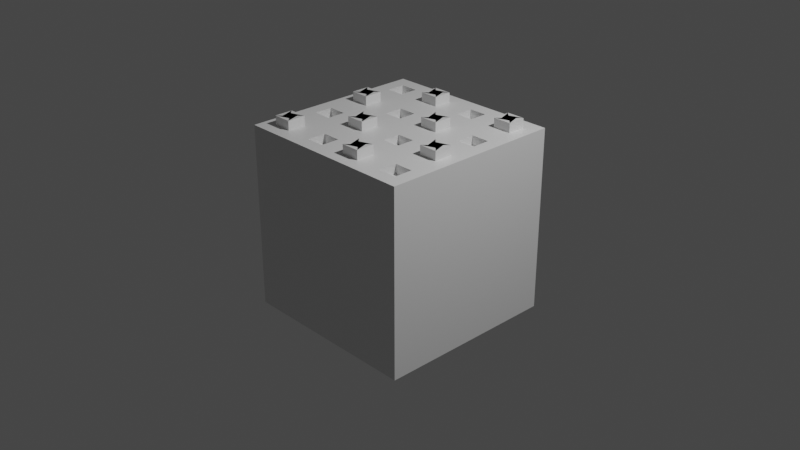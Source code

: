 # Source: Edge_Loops_Loop_Cut_and_Slide.blend  (saved by Blender 2.92.15; exported with 4.5.12 LTS)
import bpy
from mathutils import Matrix  # noqa: F401  (used for matrix-valued properties, if any)

bpy.ops.wm.read_factory_settings(use_empty=True)
scene = bpy.context.scene
scene.name = 'Scene'

# ---- collections
col_collection = bpy.data.collections.new('Collection'); scene.collection.children.link(col_collection)

# ---- materials (node trees are filled in below, after node groups)
mat_material = bpy.data.materials.new('Material')
mat_material.alpha_threshold = 0.0
mat_material.use_transparent_shadow = False
mat_material.line_color = (0.0, 0.0, 0.0, 1.0)

# ---- material node trees
mat_material.use_nodes = True; mat_material.node_tree.nodes.clear()
_N = mat_material.node_tree.nodes; _L = mat_material.node_tree.links
n0 = _N.new('ShaderNodeOutputMaterial'); n0.name = 'Material Output'; n0.location = (300, 300)
n1 = _N.new('ShaderNodeBsdfPrincipled'); n1.name = 'Principled BSDF'; n1.location = (10, 300)
n1.distribution = 'GGX'
n1.subsurface_method = 'BURLEY'
n1.inputs[2].default_value = 0.4
n1.inputs[3].default_value = 1.45
n1.inputs[27].default_value = (0.0, 0.0, 0.0, 1.0)
n1.inputs[28].default_value = 1.0
_L.new(n1.outputs[0], n0.inputs[0])
n0.is_active_output = True

# ---- world
world_world = bpy.data.worlds.new('World'); scene.world = world_world
world_world.use_nodes = True; world_world.node_tree.nodes.clear()
_N = world_world.node_tree.nodes; _L = world_world.node_tree.links
n0 = _N.new('ShaderNodeOutputWorld'); n0.name = 'World Output'; n0.location = (300, 300)
n1 = _N.new('ShaderNodeBackground'); n1.name = 'Background'; n1.location = (10, 300)
n1.inputs[0].default_value = (0.05088, 0.05088, 0.05088, 1.0)
_L.new(n1.outputs[0], n0.inputs[0])
n0.is_active_output = True
world_world.color = (0.05088, 0.05088, 0.05088)
world_world.use_sun_shadow = False
world_world.sun_shadow_jitter_overblur = 0.0

# ---- cameras
cam_camera = bpy.data.cameras.new('Camera')
cam_camera.clip_end = 100.0
cam_camera.ortho_scale = 7.314

# ---- lights
light_light = bpy.data.lights.new('Light', 'POINT')
light_light.transmission_factor = 0.0
light_light.energy = 1000.0
light_light.shadow_soft_size = 0.1
light_light.shadow_maximum_resolution = 0.006
light_light.use_absolute_resolution = True

# ---- meshes
me_cube = bpy.data.meshes.new('Cube')
me_cube.from_pydata([(1.0, 1.0, 1.0), (1.0, 1.0, -1.0), (1.0, -1.0, 1.0), (1.0, -1.0, -1.0), (-1.0, 1.0, 1.0), (-1.0, 1.0, -1.0), (-1.0, -1.0, 1.0), (-1.0, -1.0, -1.0), (-1.0, 0.5, -1.0), (-1.0, 0.0, -1.0), (-1.0, -0.5, -1.0), (1.0, 0.5, 1.0), (1.0, 0.0, 1.0), (1.0, -0.5, 1.0), (-1.0, -0.5, 1.0), (-1.0, 0.0, 1.0), (-1.0, 0.5, 1.0), (1.0, -0.5, -1.0), (1.0, 0.0, -1.0), (1.0, 0.5, -1.0), (1.0, 1.0, 0.5082), (1.0, 1.0, 0.008219), (1.0, 1.0, -0.4918), (-1.0, -1.0, -0.4918), (-1.0, -1.0, 0.008219), (-1.0, -1.0, 0.5082), (1.0, -1.0, 0.5082), (1.0, -1.0, 0.008219), (1.0, -1.0, -0.4918), (-1.0, 1.0, 0.5082), (-1.0, 1.0, 0.008219), (-1.0, 1.0, -0.4918), (1.0, 0.5, 0.5082), (1.0, 0.5, 0.008219), (1.0, 0.5, -0.4918), (1.0, 0.0, 0.5082), (1.0, 0.0, 0.008219), (1.0, 0.0, -0.4918), (1.0, -0.5, 0.5082), (1.0, -0.5, 0.008219), (1.0, -0.5, -0.4918), (-1.0, -0.5, 0.5082), (-1.0, -0.5, 0.008219), (-1.0, -0.5, -0.4918), (-1.0, 0.0, 0.5082), (-1.0, 0.0, 0.008219), (-1.0, 0.0, -0.4918), (-1.0, 0.5, 0.5082), (-1.0, 0.5, 0.008219), (-1.0, 0.5, -0.4918), (0.5, 1.0, -1.0), (0.0, 1.0, -1.0), (-0.5, 1.0, -1.0), (0.5, -1.0, 1.0), (0.0, -1.0, 1.0), (-0.5, -1.0, 1.0), (-0.5, -1.0, -1.0), (0.0, -1.0, -1.0), (0.5, -1.0, -1.0), (-0.5, 1.0, 1.0), (0.0, 1.0, 1.0), (0.5, 1.0, 1.0), (0.5, 0.5, -1.0), (0.0, 0.5, -1.0), (-0.5, 0.5, -1.0), (0.5, 0.0, -1.0), (0.0, 0.0, -1.0), (-0.5, 0.0, -1.0), (0.5, -0.5, -1.0), (0.0, -0.5, -1.0), (-0.5, -0.5, -1.0), (-0.5, 0.5, 1.0), (0.0, 0.5, 1.0), (0.5, 0.5, 1.0), (-0.5, 0.0, 1.0), (0.0, 0.0, 1.0), (0.5, 0.0, 1.0), (-0.5, -0.5, 1.0), (0.0, -0.5, 1.0), (0.5, -0.5, 1.0), (-0.5, 1.0, -0.4918), (0.0, 1.0, -0.4918), (0.5, 1.0, -0.4918), (-0.5, 1.0, 0.008219), (0.0, 1.0, 0.008219), (0.5, 1.0, 0.008219), (-0.5, 1.0, 0.5082), (0.0, 1.0, 0.5082), (0.5, 1.0, 0.5082), (0.5, -1.0, -0.4918), (0.0, -1.0, -0.4918), (-0.5, -1.0, -0.4918), (0.5, -1.0, 0.008219), (0.0, -1.0, 0.008219), (-0.5, -1.0, 0.008219), (0.5, -1.0, 0.5082), (0.0, -1.0, 0.5082), (-0.5, -1.0, 0.5082), (-0.65, -0.65, 1.0), (-0.85, -0.65, 1.0), (-0.85, -0.85, 1.0), (-0.65, -0.85, 1.0), (-0.65, 0.35, 1.0), (-0.85, 0.35, 1.0), (-0.85, 0.15, 1.0), (-0.65, 0.15, 1.0), (0.85, -0.15, 1.0), (0.65, -0.15, 1.0), (0.65, -0.35, 1.0), (0.85, -0.35, 1.0), (-0.15, -0.15, 1.0), (-0.35, -0.15, 1.0), (-0.35, -0.35, 1.0), (-0.15, -0.35, 1.0), (0.35, 0.35, 1.0), (0.15, 0.35, 1.0), (0.15, 0.15, 1.0), (0.35, 0.15, 1.0), (0.85, 0.85, 1.0), (0.65, 0.85, 1.0), (0.65, 0.65, 1.0), (0.85, 0.65, 1.0), (-0.15, 0.85, 1.0), (-0.35, 0.85, 1.0), (-0.35, 0.65, 1.0), (-0.15, 0.65, 1.0), (0.35, -0.65, 1.0), (0.15, -0.65, 1.0), (0.15, -0.85, 1.0), (0.35, -0.85, 1.0), (-0.85, -0.65, 1.1), (-0.65, -0.65, 1.1), (-0.65, -0.85, 1.1), (-0.85, -0.85, 1.1), (-0.85, 0.35, 1.1), (-0.65, 0.35, 1.1), (-0.65, 0.15, 1.1), (-0.85, 0.15, 1.1), (0.65, -0.15, 1.1), (0.85, -0.15, 1.1), (0.85, -0.35, 1.1), (0.65, -0.35, 1.1), (-0.35, -0.15, 1.1), (-0.15, -0.15, 1.1), (-0.15, -0.35, 1.1), (-0.35, -0.35, 1.1), (0.15, 0.35, 1.1), (0.35, 0.35, 1.1), (0.35, 0.15, 1.1), (0.15, 0.15, 1.1), (0.65, 0.85, 1.1), (0.85, 0.85, 1.1), (0.85, 0.65, 1.1), (0.65, 0.65, 1.1), (-0.35, 0.85, 1.1), (-0.15, 0.85, 1.1), (-0.15, 0.65, 1.1), (-0.35, 0.65, 1.1), (0.15, -0.65, 1.1), (0.35, -0.65, 1.1), (0.35, -0.85, 1.1), (0.15, -0.85, 1.1), (-0.65, 0.85, 1.0), (-0.85, 0.85, 1.0), (-0.85, 0.65, 1.0), (-0.65, 0.65, 1.0), (-0.65, -0.15, 1.0), (-0.85, -0.15, 1.0), (-0.85, -0.35, 1.0), (-0.65, -0.35, 1.0), (0.35, -0.15, 1.0), (0.15, -0.15, 1.0), (0.15, -0.35, 1.0), (0.35, -0.35, 1.0), (0.85, 0.35, 1.0), (0.65, 0.35, 1.0), (0.65, 0.15, 1.0), (0.85, 0.15, 1.0), (-0.15, 0.35, 1.0), (-0.35, 0.35, 1.0), (-0.35, 0.15, 1.0), (-0.15, 0.15, 1.0), (0.85, -0.65, 1.0), (0.65, -0.65, 1.0), (0.65, -0.85, 1.0), (0.85, -0.85, 1.0), (-0.15, -0.65, 1.0), (-0.35, -0.65, 1.0), (-0.35, -0.85, 1.0), (-0.15, -0.85, 1.0), (-0.8, -0.8, 1.1), (-0.7, -0.8, 1.1), (-0.7, -0.7, 1.1), (-0.8, -0.7, 1.1), (-0.8, 0.2, 1.1), (-0.7, 0.2, 1.1), (-0.7, 0.3, 1.1), (-0.8, 0.3, 1.1), (0.7, -0.3, 1.1), (0.8, -0.3, 1.1), (0.8, -0.2, 1.1), (0.7, -0.2, 1.1), (-0.3, -0.3, 1.1), (-0.2, -0.3, 1.1), (-0.2, -0.2, 1.1), (-0.3, -0.2, 1.1), (0.2, 0.2, 1.1), (0.3, 0.2, 1.1), (0.3, 0.3, 1.1), (0.2, 0.3, 1.1), (0.7, 0.7, 1.1), (0.8, 0.7, 1.1), (0.8, 0.8, 1.1), (0.7, 0.8, 1.1), (-0.3, 0.7, 1.1), (-0.2, 0.7, 1.1), (-0.2, 0.8, 1.1), (-0.3, 0.8, 1.1), (0.2, -0.8, 1.1), (0.3, -0.8, 1.1), (0.3, -0.7, 1.1), (0.2, -0.7, 1.1), (-0.85, 0.85, 0.9), (-0.65, 0.85, 0.9), (-0.65, 0.65, 0.9), (-0.85, 0.65, 0.9), (-0.85, -0.15, 0.9), (-0.65, -0.15, 0.9), (-0.65, -0.35, 0.9), (-0.85, -0.35, 0.9), (0.15, -0.15, 0.9), (0.35, -0.15, 0.9), (0.35, -0.35, 0.9), (0.15, -0.35, 0.9), (0.65, 0.35, 0.9), (0.85, 0.35, 0.9), (0.85, 0.15, 0.9), (0.65, 0.15, 0.9), (-0.35, 0.35, 0.9), (-0.15, 0.35, 0.9), (-0.15, 0.15, 0.9), (-0.35, 0.15, 0.9), (0.65, -0.65, 0.9), (0.85, -0.65, 0.9), (0.85, -0.85, 0.9), (0.65, -0.85, 0.9), (-0.35, -0.65, 0.9), (-0.15, -0.65, 0.9), (-0.15, -0.85, 0.9), (-0.35, -0.85, 0.9), (-0.7, -0.8, 1.0), (-0.8, -0.8, 1.0), (-0.8, -0.7, 1.0), (-0.7, -0.7, 1.0), (-0.7, 0.2, 1.0), (-0.8, 0.2, 1.0), (-0.8, 0.3, 1.0), (-0.7, 0.3, 1.0), (0.8, -0.3, 1.0), (0.7, -0.3, 1.0), (0.7, -0.2, 1.0), (0.8, -0.2, 1.0), (-0.2, -0.3, 1.0), (-0.3, -0.3, 1.0), (-0.3, -0.2, 1.0), (-0.2, -0.2, 1.0), (0.3, 0.2, 1.0), (0.2, 0.2, 1.0), (0.2, 0.3, 1.0), (0.3, 0.3, 1.0), (0.8, 0.7, 1.0), (0.7, 0.7, 1.0), (0.7, 0.8, 1.0), (0.8, 0.8, 1.0), (-0.2, 0.7, 1.0), (-0.3, 0.7, 1.0), (-0.3, 0.8, 1.0), (-0.2, 0.8, 1.0), (0.3, -0.8, 1.0), (0.2, -0.8, 1.0), (0.2, -0.7, 1.0), (0.3, -0.7, 1.0), (0.35, 0.85, 1.0), (0.15, 0.85, 1.0), (0.15, 0.65, 1.0), (0.35, 0.65, 1.0), (0.15, 0.85, 0.9), (0.35, 0.85, 0.9), (0.35, 0.65, 0.9), (0.15, 0.65, 0.9)], [], [(122, 123, 154, 155), (97, 55, 6, 25), (47, 16, 4, 29), (68, 17, 3, 58), (38, 13, 2, 26), (88, 61, 0, 20), (20, 0, 11, 32), (32, 11, 12, 35), (35, 12, 13, 38), (50, 1, 19, 62), (62, 19, 18, 65), (65, 18, 17, 68), (25, 6, 14, 41), (41, 14, 15, 44), (44, 15, 16, 47), (166, 167, 226, 227), (115, 116, 149, 146), (179, 180, 241, 238), (9, 46, 49, 8), (46, 45, 48, 49), (45, 44, 47, 48), (10, 43, 46, 9), (43, 42, 45, 46), (42, 41, 44, 45), (7, 23, 43, 10), (23, 24, 42, 43), (24, 25, 41, 42), (18, 37, 40, 17), (37, 36, 39, 40), (36, 35, 38, 39), (19, 34, 37, 18), (34, 33, 36, 37), (33, 32, 35, 36), (1, 22, 34, 19), (22, 21, 33, 34), (21, 20, 32, 33), (50, 82, 22, 1), (82, 85, 21, 22), (85, 88, 20, 21), (17, 40, 28, 3), (40, 39, 27, 28), (39, 38, 26, 27), (8, 49, 31, 5), (49, 48, 30, 31), (48, 47, 29, 30), (56, 91, 23, 7), (91, 94, 24, 23), (94, 97, 25, 24), (27, 26, 95, 92), (92, 95, 96, 93), (93, 96, 97, 94), (28, 27, 92, 89), (89, 92, 93, 90), (90, 93, 94, 91), (3, 28, 89, 58), (58, 89, 90, 57), (57, 90, 91, 56), (30, 29, 86, 83), (83, 86, 87, 84), (84, 87, 88, 85), (31, 30, 83, 80), (80, 83, 84, 81), (81, 84, 85, 82), (5, 31, 80, 52), (52, 80, 81, 51), (51, 81, 82, 50), (117, 114, 147, 148), (218, 219, 278, 279), (108, 109, 140, 141), (181, 178, 239, 240), (128, 129, 160, 161), (192, 193, 252, 253), (114, 115, 146, 147), (284, 285, 288, 289), (107, 108, 141, 138), (9, 67, 70, 10), (67, 66, 69, 70), (66, 65, 68, 69), (8, 64, 67, 9), (64, 63, 66, 67), (63, 62, 65, 66), (5, 52, 64, 8), (52, 51, 63, 64), (51, 50, 62, 63), (29, 4, 59, 86), (86, 59, 60, 87), (87, 60, 61, 88), (10, 70, 56, 7), (70, 69, 57, 56), (69, 68, 58, 57), (26, 2, 53, 95), (95, 53, 54, 96), (96, 54, 55, 97), (178, 179, 238, 239), (127, 128, 161, 158), (191, 192, 253, 250), (77, 14, 99, 98), (14, 6, 100, 99), (6, 55, 101, 100), (55, 77, 98, 101), (71, 16, 103, 102), (16, 15, 104, 103), (15, 74, 105, 104), (74, 71, 102, 105), (12, 76, 107, 106), (76, 79, 108, 107), (79, 13, 109, 108), (13, 12, 106, 109), (75, 74, 111, 110), (74, 77, 112, 111), (77, 78, 113, 112), (78, 75, 110, 113), (73, 72, 115, 114), (72, 75, 116, 115), (75, 76, 117, 116), (76, 73, 114, 117), (0, 61, 119, 118), (61, 73, 120, 119), (73, 11, 121, 120), (11, 0, 118, 121), (60, 59, 123, 122), (59, 71, 124, 123), (71, 72, 125, 124), (72, 60, 122, 125), (79, 78, 127, 126), (78, 54, 128, 127), (54, 53, 129, 128), (53, 79, 126, 129), (193, 190, 251, 252), (204, 205, 264, 265), (190, 191, 250, 251), (203, 204, 265, 262), (164, 165, 224, 225), (205, 202, 263, 264), (216, 217, 276, 277), (163, 164, 225, 222), (102, 103, 134, 135), (116, 117, 148, 149), (125, 122, 155, 156), (105, 102, 135, 136), (123, 124, 157, 154), (103, 104, 137, 134), (110, 111, 142, 143), (124, 125, 156, 157), (104, 105, 136, 137), (113, 110, 143, 144), (111, 112, 145, 142), (118, 119, 150, 151), (98, 99, 130, 131), (112, 113, 144, 145), (121, 118, 151, 152), (101, 98, 131, 132), (119, 120, 153, 150), (99, 100, 133, 130), (126, 127, 158, 159), (106, 107, 138, 139), (120, 121, 152, 153), (100, 101, 132, 133), (129, 126, 159, 160), (109, 106, 139, 140), (59, 4, 163, 162), (4, 16, 164, 163), (16, 71, 165, 164), (71, 59, 162, 165), (74, 15, 167, 166), (15, 14, 168, 167), (14, 77, 169, 168), (77, 74, 166, 169), (76, 75, 171, 170), (75, 78, 172, 171), (78, 79, 173, 172), (79, 76, 170, 173), (11, 73, 175, 174), (73, 76, 176, 175), (76, 12, 177, 176), (12, 11, 174, 177), (72, 71, 179, 178), (71, 74, 180, 179), (74, 75, 181, 180), (75, 72, 178, 181), (13, 79, 183, 182), (79, 53, 184, 183), (53, 2, 185, 184), (2, 13, 182, 185), (78, 77, 187, 186), (77, 55, 188, 187), (55, 54, 189, 188), (54, 78, 186, 189), (131, 130, 191, 190), (130, 133, 192, 191), (133, 132, 193, 192), (132, 131, 190, 193), (135, 134, 195, 194), (134, 137, 196, 195), (137, 136, 197, 196), (136, 135, 194, 197), (139, 138, 199, 198), (138, 141, 200, 199), (141, 140, 201, 200), (140, 139, 198, 201), (143, 142, 203, 202), (142, 145, 204, 203), (145, 144, 205, 204), (144, 143, 202, 205), (147, 146, 207, 206), (146, 149, 208, 207), (149, 148, 209, 208), (148, 147, 206, 209), (151, 150, 211, 210), (150, 153, 212, 211), (153, 152, 213, 212), (152, 151, 210, 213), (155, 154, 215, 214), (154, 157, 216, 215), (157, 156, 217, 216), (156, 155, 214, 217), (159, 158, 219, 218), (158, 161, 220, 219), (161, 160, 221, 220), (160, 159, 218, 221), (223, 222, 225, 224), (227, 226, 229, 228), (231, 230, 233, 232), (235, 234, 237, 236), (239, 238, 241, 240), (243, 242, 245, 244), (247, 246, 249, 248), (251, 250, 253, 252), (255, 254, 257, 256), (259, 258, 261, 260), (263, 262, 265, 264), (267, 266, 269, 268), (271, 270, 273, 272), (275, 274, 277, 276), (279, 278, 281, 280), (221, 218, 279, 280), (180, 181, 240, 241), (169, 166, 227, 228), (219, 220, 281, 278), (206, 207, 266, 267), (167, 168, 229, 226), (220, 221, 280, 281), (209, 206, 267, 268), (168, 169, 228, 229), (207, 208, 269, 266), (194, 195, 254, 255), (208, 209, 268, 269), (197, 194, 255, 256), (195, 196, 257, 254), (182, 183, 242, 243), (196, 197, 256, 257), (185, 182, 243, 244), (183, 184, 245, 242), (170, 171, 230, 231), (184, 185, 244, 245), (173, 170, 231, 232), (210, 211, 270, 271), (171, 172, 233, 230), (213, 210, 271, 272), (172, 173, 232, 233), (211, 212, 273, 270), (198, 199, 258, 259), (212, 213, 272, 273), (201, 198, 259, 260), (199, 200, 261, 258), (186, 187, 246, 247), (200, 201, 260, 261), (189, 186, 247, 248), (187, 188, 249, 246), (174, 175, 234, 235), (188, 189, 248, 249), (177, 174, 235, 236), (214, 215, 274, 275), (175, 176, 237, 234), (162, 163, 222, 223), (217, 214, 275, 276), (176, 177, 236, 237), (165, 162, 223, 224), (215, 216, 277, 274), (202, 203, 262, 263), (61, 60, 283, 282), (60, 72, 284, 283), (72, 73, 285, 284), (73, 61, 282, 285), (287, 286, 289, 288), (285, 282, 287, 288), (283, 284, 289, 286), (282, 283, 286, 287)])
_uv = me_cube.uv_layers.new(name='UVMap')
_uv.uv.foreach_set('vector', [0.7687, 0.5187, 0.7937, 0.5187, 0.7937, 0.5187, 0.7687, 0.5187, 0.5635, 0.9375, 0.625, 0.9375, 0.625, 1.0, 0.5635, 1.0, 0.5635, 0.1875, 0.625, 0.1875, 0.625, 0.25, 0.5635, 0.25, 0.3125, 0.6875, 0.375, 0.6875, 0.375, 0.75, 0.3125, 0.75, 0.5635, 0.6875, 0.625, 0.6875, 0.625, 0.75, 0.5635, 0.75, 0.5635, 0.4375, 0.625, 0.4375, 0.625, 0.5, 0.5635, 0.5, 0.5635, 0.5, 0.625, 0.5, 0.625, 0.5625, 0.5635, 0.5625, 0.5635, 0.5625, 0.625, 0.5625, 0.625, 0.625, 0.5635, 0.625, 0.5635, 0.625, 0.625, 0.625, 0.625, 0.6875, 0.5635, 0.6875, 0.3125, 0.5, 0.375, 0.5, 0.375, 0.5625, 0.3125, 0.5625, 0.3125, 0.5625, 0.375, 0.5625, 0.375, 0.625, 0.3125, 0.625, 0.3125, 0.625, 0.375, 0.625, 0.375, 0.6875, 0.3125, 0.6875, 0.5635, 0.0, 0.625, 0.0, 0.625, 0.0625, 0.5635, 0.0625, 0.5635, 0.0625, 0.625, 0.0625, 0.625, 0.125, 0.5635, 0.125, 0.5635, 0.125, 0.625, 0.125, 0.625, 0.1875, 0.5635, 0.1875, 0.8313, 0.6437, 0.8562, 0.6438, 0.8562, 0.6438, 0.8313, 0.6437, 0.7312, 0.5812, 0.7313, 0.6062, 0.7313, 0.6062, 0.7312, 0.5812, 0.7937, 0.5812, 0.7937, 0.6062, 0.7937, 0.6062, 0.7937, 0.5812, 0.375, 0.125, 0.4385, 0.125, 0.4385, 0.1875, 0.375, 0.1875, 0.4385, 0.125, 0.501, 0.125, 0.501, 0.1875, 0.4385, 0.1875, 0.501, 0.125, 0.5635, 0.125, 0.5635, 0.1875, 0.501, 0.1875, 0.375, 0.0625, 0.4385, 0.0625, 0.4385, 0.125, 0.375, 0.125, 0.4385, 0.0625, 0.501, 0.0625, 0.501, 0.125, 0.4385, 0.125, 0.501, 0.0625, 0.5635, 0.0625, 0.5635, 0.125, 0.501, 0.125, 0.375, 0.0, 0.4385, 0.0, 0.4385, 0.0625, 0.375, 0.0625, 0.4385, 0.0, 0.501, 0.0, 0.501, 0.0625, 0.4385, 0.0625, 0.501, 0.0, 0.5635, 0.0, 0.5635, 0.0625, 0.501, 0.0625, 0.375, 0.625, 0.4385, 0.625, 0.4385, 0.6875, 0.375, 0.6875, 0.4385, 0.625, 0.501, 0.625, 0.501, 0.6875, 0.4385, 0.6875, 0.501, 0.625, 0.5635, 0.625, 0.5635, 0.6875, 0.501, 0.6875, 0.375, 0.5625, 0.4385, 0.5625, 0.4385, 0.625, 0.375, 0.625, 0.4385, 0.5625, 0.501, 0.5625, 0.501, 0.625, 0.4385, 0.625, 0.501, 0.5625, 0.5635, 0.5625, 0.5635, 0.625, 0.501, 0.625, 0.375, 0.5, 0.4385, 0.5, 0.4385, 0.5625, 0.375, 0.5625, 0.4385, 0.5, 0.501, 0.5, 0.501, 0.5625, 0.4385, 0.5625, 0.501, 0.5, 0.5635, 0.5, 0.5635, 0.5625, 0.501, 0.5625, 0.375, 0.4375, 0.4385, 0.4375, 0.4385, 0.5, 0.375, 0.5, 0.4385, 0.4375, 0.501, 0.4375, 0.501, 0.5, 0.4385, 0.5, 0.501, 0.4375, 0.5635, 0.4375, 0.5635, 0.5, 0.501, 0.5, 0.375, 0.6875, 0.4385, 0.6875, 0.4385, 0.75, 0.375, 0.75, 0.4385, 0.6875, 0.501, 0.6875, 0.501, 0.75, 0.4385, 0.75, 0.501, 0.6875, 0.5635, 0.6875, 0.5635, 0.75, 0.501, 0.75, 0.375, 0.1875, 0.4385, 0.1875, 0.4385, 0.25, 0.375, 0.25, 0.4385, 0.1875, 0.501, 0.1875, 0.501, 0.25, 0.4385, 0.25, 0.501, 0.1875, 0.5635, 0.1875, 0.5635, 0.25, 0.501, 0.25, 0.375, 0.9375, 0.4385, 0.9375, 0.4385, 1.0, 0.375, 1.0, 0.4385, 0.9375, 0.501, 0.9375, 0.501, 1.0, 0.4385, 1.0, 0.501, 0.9375, 0.5635, 0.9375, 0.5635, 1.0, 0.501, 1.0, 0.501, 0.75, 0.5635, 0.75, 0.5635, 0.8125, 0.501, 0.8125, 0.501, 0.8125, 0.5635, 0.8125, 0.5635, 0.875, 0.501, 0.875, 0.501, 0.875, 0.5635, 0.875, 0.5635, 0.9375, 0.501, 0.9375, 0.4385, 0.75, 0.501, 0.75, 0.501, 0.8125, 0.4385, 0.8125, 0.4385, 0.8125, 0.501, 0.8125, 0.501, 0.875, 0.4385, 0.875, 0.4385, 0.875, 0.501, 0.875, 0.501, 0.9375, 0.4385, 0.9375, 0.375, 0.75, 0.4385, 0.75, 0.4385, 0.8125, 0.375, 0.8125, 0.375, 0.8125, 0.4385, 0.8125, 0.4385, 0.875, 0.375, 0.875, 0.375, 0.875, 0.4385, 0.875, 0.4385, 0.9375, 0.375, 0.9375, 0.501, 0.25, 0.5635, 0.25, 0.5635, 0.3125, 0.501, 0.3125, 0.501, 0.3125, 0.5635, 0.3125, 0.5635, 0.375, 0.501, 0.375, 0.501, 0.375, 0.5635, 0.375, 0.5635, 0.4375, 0.501, 0.4375, 0.4385, 0.25, 0.501, 0.25, 0.501, 0.3125, 0.4385, 0.3125, 0.4385, 0.3125, 0.501, 0.3125, 0.501, 0.375, 0.4385, 0.375, 0.4385, 0.375, 0.501, 0.375, 0.501, 0.4375, 0.4385, 0.4375, 0.375, 0.25, 0.4385, 0.25, 0.4385, 0.3125, 0.375, 0.3125, 0.375, 0.3125, 0.4385, 0.3125, 0.4385, 0.375, 0.375, 0.375, 0.375, 0.375, 0.4385, 0.375, 0.4385, 0.4375, 0.375, 0.4375, 0.7062, 0.6062, 0.7062, 0.5812, 0.7062, 0.5812, 0.7062, 0.6062, 0.725, 0.725, 0.7125, 0.725, 0.7125, 0.725, 0.725, 0.725, 0.6687, 0.6688, 0.6437, 0.6687, 0.6437, 0.6687, 0.6687, 0.6688, 0.7687, 0.6062, 0.7687, 0.5812, 0.7687, 0.5812, 0.7687, 0.6062, 0.7312, 0.7312, 0.7062, 0.7312, 0.7062, 0.7312, 0.7312, 0.7312, 0.8375, 0.7125, 0.85, 0.7125, 0.85, 0.7125, 0.8375, 0.7125, 0.7062, 0.5812, 0.7312, 0.5812, 0.7312, 0.5812, 0.7062, 0.5812, 0.7312, 0.5437, 0.7062, 0.5437, 0.7062, 0.5437, 0.7312, 0.5437, 0.6687, 0.6438, 0.6687, 0.6688, 0.6687, 0.6688, 0.6687, 0.6438, 0.125, 0.625, 0.1875, 0.625, 0.1875, 0.6875, 0.125, 0.6875, 0.1875, 0.625, 0.25, 0.625, 0.25, 0.6875, 0.1875, 0.6875, 0.25, 0.625, 0.3125, 0.625, 0.3125, 0.6875, 0.25, 0.6875, 0.125, 0.5625, 0.1875, 0.5625, 0.1875, 0.625, 0.125, 0.625, 0.1875, 0.5625, 0.25, 0.5625, 0.25, 0.625, 0.1875, 0.625, 0.25, 0.5625, 0.3125, 0.5625, 0.3125, 0.625, 0.25, 0.625, 0.125, 0.5, 0.1875, 0.5, 0.1875, 0.5625, 0.125, 0.5625, 0.1875, 0.5, 0.25, 0.5, 0.25, 0.5625, 0.1875, 0.5625, 0.25, 0.5, 0.3125, 0.5, 0.3125, 0.5625, 0.25, 0.5625, 0.5635, 0.25, 0.625, 0.25, 0.625, 0.3125, 0.5635, 0.3125, 0.5635, 0.3125, 0.625, 0.3125, 0.625, 0.375, 0.5635, 0.375, 0.5635, 0.375, 0.625, 0.375, 0.625, 0.4375, 0.5635, 0.4375, 0.125, 0.6875, 0.1875, 0.6875, 0.1875, 0.75, 0.125, 0.75, 0.1875, 0.6875, 0.25, 0.6875, 0.25, 0.75, 0.1875, 0.75, 0.25, 0.6875, 0.3125, 0.6875, 0.3125, 0.75, 0.25, 0.75, 0.5635, 0.75, 0.625, 0.75, 0.625, 0.8125, 0.5635, 0.8125, 0.5635, 0.8125, 0.625, 0.8125, 0.625, 0.875, 0.5635, 0.875, 0.5635, 0.875, 0.625, 0.875, 0.625, 0.9375, 0.5635, 0.9375, 0.7687, 0.5812, 0.7937, 0.5812, 0.7937, 0.5812, 0.7687, 0.5812, 0.7312, 0.7063, 0.7312, 0.7312, 0.7312, 0.7312, 0.7312, 0.7063, 0.8375, 0.725, 0.8375, 0.7125, 0.8375, 0.7125, 0.8375, 0.725, 0.8125, 0.6875, 0.875, 0.6875, 0.8562, 0.7062, 0.8312, 0.7062, 0.875, 0.6875, 0.875, 0.75, 0.8563, 0.7313, 0.8562, 0.7062, 0.875, 0.75, 0.8125, 0.75, 0.8312, 0.7312, 0.8563, 0.7313, 0.8125, 0.75, 0.8125, 0.6875, 0.8312, 0.7062, 0.8312, 0.7312, 0.8125, 0.5625, 0.875, 0.5625, 0.8562, 0.5812, 0.8312, 0.5812, 0.875, 0.5625, 0.875, 0.625, 0.8563, 0.6062, 0.8562, 0.5812, 0.875, 0.625, 0.8125, 0.625, 0.8312, 0.6062, 0.8563, 0.6062, 0.8125, 0.625, 0.8125, 0.5625, 0.8312, 0.5812, 0.8312, 0.6062, 0.625, 0.625, 0.6875, 0.625, 0.6687, 0.6438, 0.6437, 0.6437, 0.6875, 0.625, 0.6875, 0.6875, 0.6687, 0.6688, 0.6687, 0.6438, 0.6875, 0.6875, 0.625, 0.6875, 0.6437, 0.6687, 0.6687, 0.6688, 0.625, 0.6875, 0.625, 0.625, 0.6437, 0.6437, 0.6437, 0.6687, 0.75, 0.625, 0.8125, 0.625, 0.7937, 0.6438, 0.7687, 0.6437, 0.8125, 0.625, 0.8125, 0.6875, 0.7938, 0.6688, 0.7937, 0.6438, 0.8125, 0.6875, 0.75, 0.6875, 0.7687, 0.6687, 0.7938, 0.6688, 0.75, 0.6875, 0.75, 0.625, 0.7687, 0.6437, 0.7687, 0.6687, 0.6875, 0.5625, 0.75, 0.5625, 0.7312, 0.5812, 0.7062, 0.5812, 0.75, 0.5625, 0.75, 0.625, 0.7313, 0.6062, 0.7312, 0.5812, 0.75, 0.625, 0.6875, 0.625, 0.7062, 0.6062, 0.7313, 0.6062, 0.6875, 0.625, 0.6875, 0.5625, 0.7062, 0.5812, 0.7062, 0.6062, 0.625, 0.5, 0.6875, 0.5, 0.6687, 0.5187, 0.6437, 0.5187, 0.6875, 0.5, 0.6875, 0.5625, 0.6687, 0.5437, 0.6687, 0.5187, 0.6875, 0.5625, 0.625, 0.5625, 0.6437, 0.5437, 0.6687, 0.5437, 0.625, 0.5625, 0.625, 0.5, 0.6437, 0.5187, 0.6437, 0.5437, 0.75, 0.5, 0.8125, 0.5, 0.7937, 0.5187, 0.7687, 0.5187, 0.8125, 0.5, 0.8125, 0.5625, 0.7938, 0.5437, 0.7937, 0.5187, 0.8125, 0.5625, 0.75, 0.5625, 0.7687, 0.5437, 0.7938, 0.5437, 0.75, 0.5625, 0.75, 0.5, 0.7687, 0.5187, 0.7687, 0.5437, 0.6875, 0.6875, 0.75, 0.6875, 0.7312, 0.7063, 0.7062, 0.7062, 0.75, 0.6875, 0.75, 0.75, 0.7312, 0.7312, 0.7312, 0.7063, 0.75, 0.75, 0.6875, 0.75, 0.7062, 0.7312, 0.7312, 0.7312, 0.6875, 0.75, 0.6875, 0.6875, 0.7062, 0.7062, 0.7062, 0.7312, 0.85, 0.7125, 0.85, 0.725, 0.85, 0.725, 0.85, 0.7125, 0.775, 0.65, 0.7875, 0.65, 0.7875, 0.65, 0.775, 0.65, 0.85, 0.725, 0.8375, 0.725, 0.8375, 0.725, 0.85, 0.725, 0.775, 0.6625, 0.775, 0.65, 0.775, 0.65, 0.775, 0.6625, 0.8563, 0.5437, 0.8312, 0.5437, 0.8312, 0.5437, 0.8563, 0.5437, 0.7875, 0.65, 0.7875, 0.6625, 0.7875, 0.6625, 0.7875, 0.65, 0.775, 0.525, 0.7875, 0.525, 0.7875, 0.525, 0.775, 0.525, 0.8562, 0.5187, 0.8563, 0.5437, 0.8563, 0.5437, 0.8562, 0.5187, 0.8312, 0.5812, 0.8562, 0.5812, 0.8562, 0.5812, 0.8312, 0.5812, 0.7313, 0.6062, 0.7062, 0.6062, 0.7062, 0.6062, 0.7313, 0.6062, 0.7687, 0.5437, 0.7687, 0.5187, 0.7687, 0.5187, 0.7687, 0.5437, 0.8312, 0.6062, 0.8312, 0.5812, 0.8312, 0.5812, 0.8312, 0.6062, 0.7937, 0.5187, 0.7938, 0.5437, 0.7938, 0.5437, 0.7937, 0.5187, 0.8562, 0.5812, 0.8563, 0.6062, 0.8563, 0.6062, 0.8562, 0.5812, 0.7687, 0.6437, 0.7937, 0.6438, 0.7937, 0.6438, 0.7687, 0.6437, 0.7938, 0.5437, 0.7687, 0.5437, 0.7687, 0.5437, 0.7938, 0.5437, 0.8563, 0.6062, 0.8312, 0.6062, 0.8312, 0.6062, 0.8563, 0.6062, 0.7687, 0.6687, 0.7687, 0.6437, 0.7687, 0.6437, 0.7687, 0.6687, 0.7937, 0.6438, 0.7938, 0.6688, 0.7938, 0.6688, 0.7937, 0.6438, 0.6437, 0.5187, 0.6687, 0.5187, 0.6687, 0.5187, 0.6437, 0.5187, 0.8312, 0.7062, 0.8562, 0.7062, 0.8562, 0.7062, 0.8312, 0.7062, 0.7938, 0.6688, 0.7687, 0.6687, 0.7687, 0.6687, 0.7938, 0.6688, 0.6437, 0.5437, 0.6437, 0.5187, 0.6437, 0.5187, 0.6437, 0.5437, 0.8312, 0.7312, 0.8312, 0.7062, 0.8312, 0.7062, 0.8312, 0.7312, 0.6687, 0.5187, 0.6687, 0.5437, 0.6687, 0.5437, 0.6687, 0.5187, 0.8562, 0.7062, 0.8563, 0.7313, 0.8563, 0.7313, 0.8562, 0.7062, 0.7062, 0.7062, 0.7312, 0.7063, 0.7312, 0.7063, 0.7062, 0.7062, 0.6437, 0.6437, 0.6687, 0.6438, 0.6687, 0.6438, 0.6437, 0.6437, 0.6687, 0.5437, 0.6437, 0.5437, 0.6437, 0.5437, 0.6687, 0.5437, 0.8563, 0.7313, 0.8312, 0.7312, 0.8312, 0.7312, 0.8563, 0.7313, 0.7062, 0.7312, 0.7062, 0.7062, 0.7062, 0.7062, 0.7062, 0.7312, 0.6437, 0.6687, 0.6437, 0.6437, 0.6437, 0.6437, 0.6437, 0.6687, 0.8125, 0.5, 0.875, 0.5, 0.8562, 0.5187, 0.8312, 0.5187, 0.875, 0.5, 0.875, 0.5625, 0.8563, 0.5437, 0.8562, 0.5187, 0.875, 0.5625, 0.8125, 0.5625, 0.8312, 0.5437, 0.8563, 0.5437, 0.8125, 0.5625, 0.8125, 0.5, 0.8312, 0.5187, 0.8312, 0.5437, 0.8125, 0.625, 0.875, 0.625, 0.8562, 0.6438, 0.8313, 0.6437, 0.875, 0.625, 0.875, 0.6875, 0.8563, 0.6688, 0.8562, 0.6438, 0.875, 0.6875, 0.8125, 0.6875, 0.8312, 0.6687, 0.8563, 0.6688, 0.8125, 0.6875, 0.8125, 0.625, 0.8313, 0.6437, 0.8312, 0.6687, 0.6875, 0.625, 0.75, 0.625, 0.7312, 0.6438, 0.7062, 0.6437, 0.75, 0.625, 0.75, 0.6875, 0.7312, 0.6687, 0.7312, 0.6438, 0.75, 0.6875, 0.6875, 0.6875, 0.7062, 0.6687, 0.7312, 0.6687, 0.6875, 0.6875, 0.6875, 0.625, 0.7062, 0.6437, 0.7062, 0.6687, 0.625, 0.5625, 0.6875, 0.5625, 0.6687, 0.5812, 0.6437, 0.5812, 0.6875, 0.5625, 0.6875, 0.625, 0.6687, 0.6062, 0.6687, 0.5812, 0.6875, 0.625, 0.625, 0.625, 0.6438, 0.6062, 0.6687, 0.6062, 0.625, 0.625, 0.625, 0.5625, 0.6437, 0.5812, 0.6438, 0.6062, 0.75, 0.5625, 0.8125, 0.5625, 0.7937, 0.5812, 0.7687, 0.5812, 0.8125, 0.5625, 0.8125, 0.625, 0.7937, 0.6062, 0.7937, 0.5812, 0.8125, 0.625, 0.75, 0.625, 0.7687, 0.6062, 0.7937, 0.6062, 0.75, 0.625, 0.75, 0.5625, 0.7687, 0.5812, 0.7687, 0.6062, 0.625, 0.6875, 0.6875, 0.6875, 0.6687, 0.7062, 0.6437, 0.7062, 0.6875, 0.6875, 0.6875, 0.75, 0.6687, 0.7313, 0.6687, 0.7062, 0.6875, 0.75, 0.625, 0.75, 0.6437, 0.7312, 0.6687, 0.7313, 0.625, 0.75, 0.625, 0.6875, 0.6437, 0.7062, 0.6437, 0.7312, 0.75, 0.6875, 0.8125, 0.6875, 0.7937, 0.7062, 0.7687, 0.7062, 0.8125, 0.6875, 0.8125, 0.75, 0.7938, 0.7313, 0.7937, 0.7062, 0.8125, 0.75, 0.75, 0.75, 0.7687, 0.7312, 0.7938, 0.7313, 0.75, 0.75, 0.75, 0.6875, 0.7687, 0.7062, 0.7687, 0.7312, 0.8312, 0.7062, 0.8562, 0.7062, 0.8375, 0.725, 0.85, 0.725, 0.8562, 0.7062, 0.8563, 0.7313, 0.8375, 0.7125, 0.8375, 0.725, 0.8563, 0.7313, 0.8312, 0.7312, 0.85, 0.7125, 0.8375, 0.7125, 0.8312, 0.7312, 0.8312, 0.7062, 0.85, 0.725, 0.85, 0.7125, 0.8312, 0.5812, 0.8562, 0.5812, 0.8375, 0.6, 0.85, 0.6, 0.8562, 0.5812, 0.8563, 0.6062, 0.8375, 0.5875, 0.8375, 0.6, 0.8563, 0.6062, 0.8312, 0.6062, 0.85, 0.5875, 0.8375, 0.5875, 0.8312, 0.6062, 0.8312, 0.5812, 0.85, 0.6, 0.85, 0.5875, 0.6437, 0.6437, 0.6687, 0.6438, 0.65, 0.6625, 0.6625, 0.6625, 0.6687, 0.6438, 0.6687, 0.6688, 0.65, 0.65, 0.65, 0.6625, 0.6687, 0.6688, 0.6437, 0.6687, 0.6625, 0.65, 0.65, 0.65, 0.6437, 0.6687, 0.6437, 0.6437, 0.6625, 0.6625, 0.6625, 0.65, 0.7687, 0.6437, 0.7937, 0.6438, 0.775, 0.6625, 0.7875, 0.6625, 0.7937, 0.6438, 0.7938, 0.6688, 0.775, 0.65, 0.775, 0.6625, 0.7938, 0.6688, 0.7687, 0.6687, 0.7875, 0.65, 0.775, 0.65, 0.7687, 0.6687, 0.7687, 0.6437, 0.7875, 0.6625, 0.7875, 0.65, 0.7062, 0.5812, 0.7312, 0.5812, 0.7125, 0.6, 0.725, 0.6, 0.7312, 0.5812, 0.7313, 0.6062, 0.7125, 0.5875, 0.7125, 0.6, 0.7313, 0.6062, 0.7062, 0.6062, 0.725, 0.5875, 0.7125, 0.5875, 0.7062, 0.6062, 0.7062, 0.5812, 0.725, 0.6, 0.725, 0.5875, 0.6437, 0.5187, 0.6687, 0.5187, 0.65, 0.5375, 0.6625, 0.5375, 0.6687, 0.5187, 0.6687, 0.5437, 0.65, 0.525, 0.65, 0.5375, 0.6687, 0.5437, 0.6437, 0.5437, 0.6625, 0.525, 0.65, 0.525, 0.6437, 0.5437, 0.6437, 0.5187, 0.6625, 0.5375, 0.6625, 0.525, 0.7687, 0.5187, 0.7937, 0.5187, 0.775, 0.5375, 0.7875, 0.5375, 0.7937, 0.5187, 0.7938, 0.5437, 0.775, 0.525, 0.775, 0.5375, 0.7938, 0.5437, 0.7687, 0.5437, 0.7875, 0.525, 0.775, 0.525, 0.7687, 0.5437, 0.7687, 0.5187, 0.7875, 0.5375, 0.7875, 0.525, 0.7062, 0.7062, 0.7312, 0.7063, 0.7125, 0.725, 0.725, 0.725, 0.7312, 0.7063, 0.7312, 0.7312, 0.7125, 0.7125, 0.7125, 0.725, 0.7312, 0.7312, 0.7062, 0.7312, 0.725, 0.7125, 0.7125, 0.7125, 0.7062, 0.7312, 0.7062, 0.7062, 0.725, 0.725, 0.725, 0.7125, 0.8312, 0.5187, 0.8562, 0.5187, 0.8563, 0.5437, 0.8312, 0.5437, 0.8313, 0.6437, 0.8562, 0.6438, 0.8563, 0.6688, 0.8312, 0.6687, 0.7062, 0.6437, 0.7312, 0.6438, 0.7312, 0.6687, 0.7062, 0.6687, 0.6437, 0.5812, 0.6687, 0.5812, 0.6687, 0.6062, 0.6438, 0.6062, 0.7687, 0.5812, 0.7937, 0.5812, 0.7937, 0.6062, 0.7687, 0.6062, 0.6437, 0.7062, 0.6687, 0.7062, 0.6687, 0.7313, 0.6437, 0.7312, 0.7687, 0.7062, 0.7937, 0.7062, 0.7938, 0.7313, 0.7687, 0.7312, 0.85, 0.725, 0.8375, 0.725, 0.8375, 0.7125, 0.85, 0.7125, 0.85, 0.6, 0.8375, 0.6, 0.8375, 0.5875, 0.85, 0.5875, 0.6625, 0.6625, 0.65, 0.6625, 0.65, 0.65, 0.6625, 0.65, 0.7875, 0.6625, 0.775, 0.6625, 0.775, 0.65, 0.7875, 0.65, 0.725, 0.6, 0.7125, 0.6, 0.7125, 0.5875, 0.725, 0.5875, 0.6625, 0.5375, 0.65, 0.5375, 0.65, 0.525, 0.6625, 0.525, 0.7875, 0.5375, 0.775, 0.5375, 0.775, 0.525, 0.7875, 0.525, 0.725, 0.725, 0.7125, 0.725, 0.7125, 0.7125, 0.725, 0.7125, 0.725, 0.7125, 0.725, 0.725, 0.725, 0.725, 0.725, 0.7125, 0.7937, 0.6062, 0.7687, 0.6062, 0.7687, 0.6062, 0.7937, 0.6062, 0.8312, 0.6687, 0.8313, 0.6437, 0.8313, 0.6437, 0.8312, 0.6687, 0.7125, 0.725, 0.7125, 0.7125, 0.7125, 0.7125, 0.7125, 0.725, 0.725, 0.6, 0.7125, 0.6, 0.7125, 0.6, 0.725, 0.6, 0.8562, 0.6438, 0.8563, 0.6688, 0.8563, 0.6688, 0.8562, 0.6438, 0.7125, 0.7125, 0.725, 0.7125, 0.725, 0.7125, 0.7125, 0.7125, 0.725, 0.5875, 0.725, 0.6, 0.725, 0.6, 0.725, 0.5875, 0.8563, 0.6688, 0.8312, 0.6687, 0.8312, 0.6687, 0.8563, 0.6688, 0.7125, 0.6, 0.7125, 0.5875, 0.7125, 0.5875, 0.7125, 0.6, 0.85, 0.6, 0.8375, 0.6, 0.8375, 0.6, 0.85, 0.6, 0.7125, 0.5875, 0.725, 0.5875, 0.725, 0.5875, 0.7125, 0.5875, 0.85, 0.5875, 0.85, 0.6, 0.85, 0.6, 0.85, 0.5875, 0.8375, 0.6, 0.8375, 0.5875, 0.8375, 0.5875, 0.8375, 0.6, 0.6437, 0.7062, 0.6687, 0.7062, 0.6687, 0.7062, 0.6437, 0.7062, 0.8375, 0.5875, 0.85, 0.5875, 0.85, 0.5875, 0.8375, 0.5875, 0.6437, 0.7312, 0.6437, 0.7062, 0.6437, 0.7062, 0.6437, 0.7312, 0.6687, 0.7062, 0.6687, 0.7313, 0.6687, 0.7313, 0.6687, 0.7062, 0.7062, 0.6437, 0.7312, 0.6438, 0.7312, 0.6438, 0.7062, 0.6437, 0.6687, 0.7313, 0.6437, 0.7312, 0.6437, 0.7312, 0.6687, 0.7313, 0.7062, 0.6687, 0.7062, 0.6437, 0.7062, 0.6437, 0.7062, 0.6687, 0.6625, 0.5375, 0.65, 0.5375, 0.65, 0.5375, 0.6625, 0.5375, 0.7312, 0.6438, 0.7312, 0.6687, 0.7312, 0.6687, 0.7312, 0.6438, 0.6625, 0.525, 0.6625, 0.5375, 0.6625, 0.5375, 0.6625, 0.525, 0.7312, 0.6687, 0.7062, 0.6687, 0.7062, 0.6687, 0.7312, 0.6687, 0.65, 0.5375, 0.65, 0.525, 0.65, 0.525, 0.65, 0.5375, 0.6625, 0.6625, 0.65, 0.6625, 0.65, 0.6625, 0.6625, 0.6625, 0.65, 0.525, 0.6625, 0.525, 0.6625, 0.525, 0.65, 0.525, 0.6625, 0.65, 0.6625, 0.6625, 0.6625, 0.6625, 0.6625, 0.65, 0.65, 0.6625, 0.65, 0.65, 0.65, 0.65, 0.65, 0.6625, 0.7687, 0.7062, 0.7937, 0.7062, 0.7937, 0.7062, 0.7687, 0.7062, 0.65, 0.65, 0.6625, 0.65, 0.6625, 0.65, 0.65, 0.65, 0.7687, 0.7312, 0.7687, 0.7062, 0.7687, 0.7062, 0.7687, 0.7312, 0.7937, 0.7062, 0.7938, 0.7313, 0.7938, 0.7313, 0.7937, 0.7062, 0.6437, 0.5812, 0.6687, 0.5812, 0.6687, 0.5812, 0.6437, 0.5812, 0.7938, 0.7313, 0.7687, 0.7312, 0.7687, 0.7312, 0.7938, 0.7313, 0.6438, 0.6062, 0.6437, 0.5812, 0.6437, 0.5812, 0.6438, 0.6062, 0.7875, 0.5375, 0.775, 0.5375, 0.775, 0.5375, 0.7875, 0.5375, 0.6687, 0.5812, 0.6687, 0.6062, 0.6687, 0.6062, 0.6687, 0.5812, 0.8312, 0.5187, 0.8562, 0.5187, 0.8562, 0.5187, 0.8312, 0.5187, 0.7875, 0.525, 0.7875, 0.5375, 0.7875, 0.5375, 0.7875, 0.525, 0.6687, 0.6062, 0.6438, 0.6062, 0.6438, 0.6062, 0.6687, 0.6062, 0.8312, 0.5437, 0.8312, 0.5187, 0.8312, 0.5187, 0.8312, 0.5437, 0.775, 0.5375, 0.775, 0.525, 0.775, 0.525, 0.775, 0.5375, 0.7875, 0.6625, 0.775, 0.6625, 0.775, 0.6625, 0.7875, 0.6625, 0.6875, 0.5, 0.75, 0.5, 0.7312, 0.5188, 0.7062, 0.5187, 0.75, 0.5, 0.75, 0.5625, 0.7312, 0.5437, 0.7312, 0.5188, 0.75, 0.5625, 0.6875, 0.5625, 0.7062, 0.5437, 0.7312, 0.5437, 0.6875, 0.5625, 0.6875, 0.5, 0.7062, 0.5187, 0.7062, 0.5437, 0.7062, 0.5187, 0.7312, 0.5188, 0.7312, 0.5437, 0.7062, 0.5437, 0.7062, 0.5437, 0.7062, 0.5187, 0.7062, 0.5187, 0.7062, 0.5437, 0.7312, 0.5188, 0.7312, 0.5437, 0.7312, 0.5437, 0.7312, 0.5188, 0.7062, 0.5187, 0.7312, 0.5188, 0.7312, 0.5188, 0.7062, 0.5187])
me_cube.materials.append(mat_material)
me_cube.use_remesh_preserve_volume = False
me_cube.use_remesh_preserve_attributes = False
me_cube.use_mirror_vertex_groups = False
me_cube.update()

# ---- objects
ob_cube = bpy.data.objects.new('Cube', me_cube)
ob_light = bpy.data.objects.new('Light', light_light)
ob_camera = bpy.data.objects.new('Camera', cam_camera)

# ---- transforms, parenting, visibility, modifiers, constraints
ob_cube.location = (0.0, 0.0, 0.0)
ob_cube.lock_rotations_4d = False
ob_cube.empty_display_type = 'ARROWS'
ob_cube.lineart.crease_threshold = 0.0
ob_light.location = (4.076, 1.005, 5.904)
ob_light.rotation_euler = (0.6503, 0.05522, 1.866)
ob_light.lock_rotations_4d = False
ob_light.empty_display_type = 'ARROWS'
ob_light.color = (0.0, 0.0, 0.0, 0.0)
ob_light.lineart.crease_threshold = 0.0
ob_camera.location = (7.359, -6.926, 4.958)
ob_camera.rotation_euler = (1.109, 0.0, 0.8149)
ob_camera.lock_rotations_4d = False
ob_camera.empty_display_type = 'ARROWS'
ob_camera.color = (0.0, 0.0, 0.0, 0.0)
ob_camera.display_type = 'WIRE'
ob_camera.lineart.crease_threshold = 0.0

# ---- collection membership
col_collection.objects.link(ob_cube)
col_collection.objects.link(ob_light)
col_collection.objects.link(ob_camera)

# ---- scene / render settings (as saved in the file)
scene.camera = ob_camera
scene.frame_start = 1; scene.frame_end = 250; scene.frame_set(1)
scene.render.engine = 'BLENDER_EEVEE_NEXT'
scene.cycles.use_denoising = False
scene.cycles.samples = 128
scene.cycles.sampling_pattern = 'TABULATED_SOBOL'
scene.cycles.use_adaptive_sampling = False
scene.cycles.use_light_tree = False
scene.view_settings.view_transform = 'Filmic'
bpy.context.view_layer.update()
